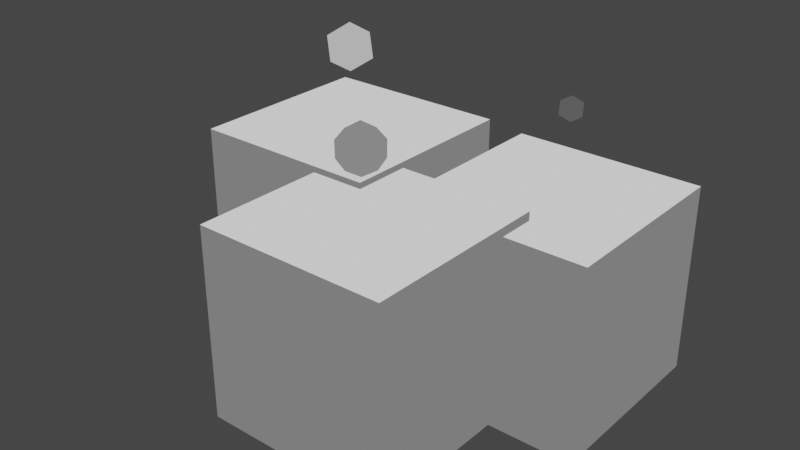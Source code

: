 # Source: test.blend  (saved by Blender 2.82.7; exported with 4.5.12 LTS)
import bpy
from mathutils import Matrix  # noqa: F401  (used for matrix-valued properties, if any)

bpy.ops.wm.read_factory_settings(use_empty=True)
scene = bpy.context.scene
scene.name = 'Scene'

# ---- collections
col_collection = bpy.data.collections.new('Collection'); scene.collection.children.link(col_collection)

# ---- materials (node trees are filled in below, after node groups)
mat_mat1 = bpy.data.materials.new('mat1')
mat_mat1.alpha_threshold = 0.0
mat_mat1.use_transparent_shadow = False
mat_mat1.line_color = (0.0, 0.0, 0.0, 1.0)
mat_mat2 = bpy.data.materials.new('mat2')
mat_mat2.use_transparent_shadow = False
mat_mat3 = bpy.data.materials.new('mat3')
mat_mat3.use_transparent_shadow = False
mat_mat4 = bpy.data.materials.new('mat4')
mat_mat4.use_transparent_shadow = False

# ---- material node trees
mat_mat1.use_nodes = True; mat_mat1.node_tree.nodes.clear()
_N = mat_mat1.node_tree.nodes; _L = mat_mat1.node_tree.links
n0 = _N.new('ShaderNodeOutputMaterial'); n0.name = 'Material Output'; n0.location = (300, 300)
n1 = _N.new('ShaderNodeRGB'); n1.name = 'RGB'; n1.location = (-48, 288)
n1.outputs[0].default_value = (1.0, 1.0, 1.0, 1.0)
_L.new(n1.outputs[0], n0.inputs[0])
n0.is_active_output = True
mat_mat2.use_nodes = True; mat_mat2.node_tree.nodes.clear()
_N = mat_mat2.node_tree.nodes; _L = mat_mat2.node_tree.links
n0 = _N.new('ShaderNodeOutputMaterial'); n0.name = 'Material Output'; n0.location = (300, 300)
n1 = _N.new('ShaderNodeRGB'); n1.name = 'RGB'; n1.location = (52, 289)
n1.outputs[0].default_value = (0.5, 0.5, 0.5, 1.0)
_L.new(n1.outputs[0], n0.inputs[0])
n0.is_active_output = True
mat_mat3.use_nodes = True; mat_mat3.node_tree.nodes.clear()
_N = mat_mat3.node_tree.nodes; _L = mat_mat3.node_tree.links
n0 = _N.new('ShaderNodeOutputMaterial'); n0.name = 'Material Output'; n0.location = (300, 300)
n1 = _N.new('ShaderNodeRGB'); n1.name = 'RGB'; n1.location = (16, 288)
n1.outputs[0].default_value = (0.214, 0.214, 0.214, 1.0)
_L.new(n1.outputs[0], n0.inputs[0])
n0.is_active_output = True
mat_mat4.use_nodes = True; mat_mat4.node_tree.nodes.clear()
_N = mat_mat4.node_tree.nodes; _L = mat_mat4.node_tree.links
n0 = _N.new('ShaderNodeOutputMaterial'); n0.name = 'Material Output'; n0.location = (300, 300)
n1 = _N.new('ShaderNodeRGB'); n1.name = 'RGB'; n1.location = (-6, 276)
n1.width = 150
n1.outputs[0].default_value = (0.08898, 0.08898, 0.08898, 1.0)
_L.new(n1.outputs[0], n0.inputs[0])
n0.is_active_output = True

# ---- world
world_world = bpy.data.worlds.new('World'); scene.world = world_world
world_world.use_nodes = True; world_world.node_tree.nodes.clear()
_N = world_world.node_tree.nodes; _L = world_world.node_tree.links
n0 = _N.new('ShaderNodeOutputWorld'); n0.name = 'World Output'; n0.location = (300, 300)
n1 = _N.new('ShaderNodeBackground'); n1.name = 'Background'; n1.location = (10, 300)
n1.inputs[0].default_value = (0.05088, 0.05088, 0.05088, 1.0)
_L.new(n1.outputs[0], n0.inputs[0])
n0.is_active_output = True
world_world.color = (0.05088, 0.05088, 0.05088)
world_world.use_sun_shadow = False
world_world.sun_shadow_jitter_overblur = 0.0

# ---- meshes
me_mesh = bpy.data.meshes.new('mesh')
me_mesh.from_pydata([(4.001, 4.001, -0.02492), (4.001, 4.001, -8.028), (4.001, -4.001, -0.02492), (4.001, -4.001, -8.028), (-4.001, 4.001, -0.02492), (-4.001, 4.001, -8.028), (-4.001, -4.001, -0.02492), (-4.001, -4.001, -8.028), (9.709, -1.568, -0.2801), (9.709, -1.568, -8.283), (9.709, -9.571, -0.2801), (9.709, -9.571, -8.283), (1.706, -1.568, -0.2801), (1.706, -1.568, -8.283), (1.706, -9.571, -0.2801), (1.706, -9.571, -8.283), (13.02, 4.856, -0.6519), (13.02, 4.856, -8.655), (13.02, -3.147, -0.6519), (13.02, -3.147, -8.655), (5.014, 4.856, -0.6519), (5.014, 4.856, -8.655), (5.014, -3.147, -0.6519), (5.014, -3.147, -8.655), (0.0, 0.0, 2.227), (0.7236, -0.5257, 2.78), (-0.2764, -0.8506, 2.78), (-0.8944, 0.0, 2.78), (-0.2764, 0.8506, 2.78), (0.7236, 0.5257, 2.78), (0.2764, -0.8506, 3.674), (-0.7236, -0.5257, 3.674), (-0.7236, 0.5257, 3.674), (0.2764, 0.8506, 3.674), (0.8944, 0.0, 3.674), (0.0, 0.0, 4.227), (6.28, -6.45, 1.731), (6.725, -5.674, 2.284), (7.156, -6.633, 2.284), (6.377, -7.339, 2.284), (5.465, -6.817, 2.284), (5.679, -5.788, 2.284), (7.096, -6.084, 3.178), (6.881, -7.113, 3.178), (5.836, -7.227, 3.178), (5.405, -6.268, 3.178), (6.184, -5.561, 3.178), (6.28, -6.45, 3.731), (9.382, 1.271, 2.083), (9.827, 1.312, 2.359), (9.558, 0.8604, 2.359), (9.045, 0.9769, 2.359), (8.997, 1.5, 2.359), (9.481, 1.708, 2.359), (9.766, 1.042, 2.807), (9.282, 0.8354, 2.807), (8.936, 1.231, 2.807), (9.205, 1.682, 2.807), (9.718, 1.566, 2.807), (9.382, 1.271, 3.083)], [], [(3, 2, 6, 7), (5, 4, 0, 1), (7, 6, 4, 5), (1, 0, 2, 3), (5, 1, 3, 7), (0, 4, 6, 2), (11, 10, 14, 15), (13, 12, 8, 9), (15, 14, 12, 13), (9, 8, 10, 11), (13, 9, 11, 15), (8, 12, 14, 10), (19, 18, 22, 23), (21, 20, 16, 17), (23, 22, 20, 21), (17, 16, 18, 19), (21, 17, 19, 23), (16, 20, 22, 18), (24, 25, 26), (25, 24, 29), (24, 26, 27), (24, 27, 28), (24, 28, 29), (25, 29, 34), (26, 25, 30), (27, 26, 31), (28, 27, 32), (29, 28, 33), (25, 34, 30), (26, 30, 31), (27, 31, 32), (28, 32, 33), (29, 33, 34), (30, 34, 35), (31, 30, 35), (32, 31, 35), (33, 32, 35), (34, 33, 35), (36, 37, 38), (37, 36, 41), (36, 38, 39), (36, 39, 40), (36, 40, 41), (37, 41, 46), (38, 37, 42), (39, 38, 43), (40, 39, 44), (41, 40, 45), (37, 46, 42), (38, 42, 43), (39, 43, 44), (40, 44, 45), (41, 45, 46), (42, 46, 47), (43, 42, 47), (44, 43, 47), (45, 44, 47), (46, 45, 47), (48, 49, 50), (49, 48, 53), (48, 50, 51), (48, 51, 52), (48, 52, 53), (49, 53, 58), (50, 49, 54), (51, 50, 55), (52, 51, 56), (53, 52, 57), (49, 58, 54), (50, 54, 55), (51, 55, 56), (52, 56, 57), (53, 57, 58), (54, 58, 59), (55, 54, 59), (56, 55, 59), (57, 56, 59), (58, 57, 59)])
me_mesh.polygons.foreach_set('material_index', [2, 2, 2, 2, 0, 0, 2, 2, 2, 2, 0, 0, 2, 2, 2, 2, 0, 0, 1, 1, 1, 1, 1, 1, 1, 1, 1, 1, 1, 1, 1, 1, 1, 1, 1, 1, 1, 1, 2, 2, 2, 2, 2, 2, 2, 2, 2, 2, 2, 2, 2, 2, 2, 2, 2, 2, 2, 2, 3, 3, 3, 3, 3, 3, 3, 3, 3, 3, 3, 3, 3, 3, 3, 3, 3, 3, 3, 3])
_uv = me_mesh.uv_layers.new(name='UVMap')
_uv.uv.foreach_set('vector', [0.375, 0.0, 0.625, 0.0, 0.625, 0.25, 0.375, 0.25, 0.375, 0.25, 0.625, 0.25, 0.625, 0.5, 0.375, 0.5, 0.375, 0.5, 0.625, 0.5, 0.625, 0.75, 0.375, 0.75, 0.375, 0.75, 0.625, 0.75, 0.625, 1.0, 0.375, 1.0, 0.125, 0.5, 0.375, 0.5, 0.375, 0.75, 0.125, 0.75, 0.625, 0.5, 0.875, 0.5, 0.875, 0.75, 0.625, 0.75, 0.375, 0.0, 0.625, 0.0, 0.625, 0.25, 0.375, 0.25, 0.375, 0.25, 0.625, 0.25, 0.625, 0.5, 0.375, 0.5, 0.375, 0.5, 0.625, 0.5, 0.625, 0.75, 0.375, 0.75, 0.375, 0.75, 0.625, 0.75, 0.625, 1.0, 0.375, 1.0, 0.125, 0.5, 0.375, 0.5, 0.375, 0.75, 0.125, 0.75, 0.625, 0.5, 0.875, 0.5, 0.875, 0.75, 0.625, 0.75, 0.375, 0.0, 0.625, 0.0, 0.625, 0.25, 0.375, 0.25, 0.375, 0.25, 0.625, 0.25, 0.625, 0.5, 0.375, 0.5, 0.375, 0.5, 0.625, 0.5, 0.625, 0.75, 0.375, 0.75, 0.375, 0.75, 0.625, 0.75, 0.625, 1.0, 0.375, 1.0, 0.125, 0.5, 0.375, 0.5, 0.375, 0.75, 0.125, 0.75, 0.625, 0.5, 0.875, 0.5, 0.875, 0.75, 0.625, 0.75, 0.8182, 0.0, 0.7273, 0.1575, 0.9091, 0.1575, 0.7273, 0.1575, 0.6364, 0.0, 0.5455, 0.1575, 0.09091, 0.0, 0.0, 0.1575, 0.1818, 0.1575, 0.2727, 0.0, 0.1818, 0.1575, 0.3636, 0.1575, 0.4545, 0.0, 0.3636, 0.1575, 0.5455, 0.1575, 0.7273, 0.1575, 0.5455, 0.1575, 0.6364, 0.3149, 0.9091, 0.1575, 0.7273, 0.1575, 0.8182, 0.3149, 0.1818, 0.1575, 0.0, 0.1575, 0.09091, 0.3149, 0.3636, 0.1575, 0.1818, 0.1575, 0.2727, 0.3149, 0.5455, 0.1575, 0.3636, 0.1575, 0.4545, 0.3149, 0.7273, 0.1575, 0.6364, 0.3149, 0.8182, 0.3149, 0.9091, 0.1575, 0.8182, 0.3149, 1.0, 0.3149, 0.1818, 0.1575, 0.09091, 0.3149, 0.2727, 0.3149, 0.3636, 0.1575, 0.2727, 0.3149, 0.4545, 0.3149, 0.5455, 0.1575, 0.4545, 0.3149, 0.6364, 0.3149, 0.8182, 0.3149, 0.6364, 0.3149, 0.7273, 0.4724, 1.0, 0.3149, 0.8182, 0.3149, 0.9091, 0.4724, 0.2727, 0.3149, 0.09091, 0.3149, 0.1818, 0.4724, 0.4545, 0.3149, 0.2727, 0.3149, 0.3636, 0.4724, 0.6364, 0.3149, 0.4545, 0.3149, 0.5455, 0.4724, 0.8182, 0.0, 0.7273, 0.1575, 0.9091, 0.1575, 0.7273, 0.1575, 0.6364, 0.0, 0.5455, 0.1575, 0.09091, 0.0, 0.0, 0.1575, 0.1818, 0.1575, 0.2727, 0.0, 0.1818, 0.1575, 0.3636, 0.1575, 0.4545, 0.0, 0.3636, 0.1575, 0.5455, 0.1575, 0.7273, 0.1575, 0.5455, 0.1575, 0.6364, 0.3149, 0.9091, 0.1575, 0.7273, 0.1575, 0.8182, 0.3149, 0.1818, 0.1575, 0.0, 0.1575, 0.09091, 0.3149, 0.3636, 0.1575, 0.1818, 0.1575, 0.2727, 0.3149, 0.5455, 0.1575, 0.3636, 0.1575, 0.4545, 0.3149, 0.7273, 0.1575, 0.6364, 0.3149, 0.8182, 0.3149, 0.9091, 0.1575, 0.8182, 0.3149, 1.0, 0.3149, 0.1818, 0.1575, 0.09091, 0.3149, 0.2727, 0.3149, 0.3636, 0.1575, 0.2727, 0.3149, 0.4545, 0.3149, 0.5455, 0.1575, 0.4545, 0.3149, 0.6364, 0.3149, 0.8182, 0.3149, 0.6364, 0.3149, 0.7273, 0.4724, 1.0, 0.3149, 0.8182, 0.3149, 0.9091, 0.4724, 0.2727, 0.3149, 0.09091, 0.3149, 0.1818, 0.4724, 0.4545, 0.3149, 0.2727, 0.3149, 0.3636, 0.4724, 0.6364, 0.3149, 0.4545, 0.3149, 0.5455, 0.4724, 0.8182, 0.0, 0.7273, 0.1575, 0.9091, 0.1575, 0.7273, 0.1575, 0.6364, 0.0, 0.5455, 0.1575, 0.09091, 0.0, 0.0, 0.1575, 0.1818, 0.1575, 0.2727, 0.0, 0.1818, 0.1575, 0.3636, 0.1575, 0.4545, 0.0, 0.3636, 0.1575, 0.5455, 0.1575, 0.7273, 0.1575, 0.5455, 0.1575, 0.6364, 0.3149, 0.9091, 0.1575, 0.7273, 0.1575, 0.8182, 0.3149, 0.1818, 0.1575, 0.0, 0.1575, 0.09091, 0.3149, 0.3636, 0.1575, 0.1818, 0.1575, 0.2727, 0.3149, 0.5455, 0.1575, 0.3636, 0.1575, 0.4545, 0.3149, 0.7273, 0.1575, 0.6364, 0.3149, 0.8182, 0.3149, 0.9091, 0.1575, 0.8182, 0.3149, 1.0, 0.3149, 0.1818, 0.1575, 0.09091, 0.3149, 0.2727, 0.3149, 0.3636, 0.1575, 0.2727, 0.3149, 0.4545, 0.3149, 0.5455, 0.1575, 0.4545, 0.3149, 0.6364, 0.3149, 0.8182, 0.3149, 0.6364, 0.3149, 0.7273, 0.4724, 1.0, 0.3149, 0.8182, 0.3149, 0.9091, 0.4724, 0.2727, 0.3149, 0.09091, 0.3149, 0.1818, 0.4724, 0.4545, 0.3149, 0.2727, 0.3149, 0.3636, 0.4724, 0.6364, 0.3149, 0.4545, 0.3149, 0.5455, 0.4724])
me_mesh.materials.append(mat_mat1)
me_mesh.materials.append(mat_mat2)
me_mesh.materials.append(mat_mat3)
me_mesh.materials.append(mat_mat4)
me_mesh.use_remesh_preserve_volume = False
me_mesh.use_remesh_preserve_attributes = False
me_mesh.use_mirror_vertex_groups = False
me_mesh.update()
me_col = bpy.data.meshes.new('col')
me_col.from_pydata([(4.001, 4.001, -0.02492), (4.001, 4.001, -8.028), (4.001, -4.001, -0.02492), (4.001, -4.001, -8.028), (-4.001, 4.001, -0.02492), (-4.001, 4.001, -8.028), (-4.001, -4.001, -0.02492), (-4.001, -4.001, -8.028), (9.709, -1.568, -0.2801), (9.709, -1.568, -8.283), (9.709, -9.571, -0.2801), (9.709, -9.571, -8.283), (1.706, -1.568, -0.2801), (1.706, -1.568, -8.283), (1.706, -9.571, -0.2801), (1.706, -9.571, -8.283), (13.02, 4.856, -0.6519), (13.02, 4.856, -8.655), (13.02, -3.147, -0.6519), (13.02, -3.147, -8.655), (5.014, 4.856, -0.6519), (5.014, 4.856, -8.655), (5.014, -3.147, -0.6519), (5.014, -3.147, -8.655)], [], [(3, 2, 6, 7), (5, 4, 0, 1), (7, 6, 4, 5), (1, 0, 2, 3), (5, 1, 3, 7), (0, 4, 6, 2), (11, 10, 14, 15), (13, 12, 8, 9), (15, 14, 12, 13), (9, 8, 10, 11), (13, 9, 11, 15), (8, 12, 14, 10), (19, 18, 22, 23), (21, 20, 16, 17), (23, 22, 20, 21), (17, 16, 18, 19), (21, 17, 19, 23), (16, 20, 22, 18)])
_uv = me_col.uv_layers.new(name='UVMap')
_uv.uv.foreach_set('vector', [0.375, 0.0, 0.625, 0.0, 0.625, 0.25, 0.375, 0.25, 0.375, 0.25, 0.625, 0.25, 0.625, 0.5, 0.375, 0.5, 0.375, 0.5, 0.625, 0.5, 0.625, 0.75, 0.375, 0.75, 0.375, 0.75, 0.625, 0.75, 0.625, 1.0, 0.375, 1.0, 0.125, 0.5, 0.375, 0.5, 0.375, 0.75, 0.125, 0.75, 0.625, 0.5, 0.875, 0.5, 0.875, 0.75, 0.625, 0.75, 0.375, 0.0, 0.625, 0.0, 0.625, 0.25, 0.375, 0.25, 0.375, 0.25, 0.625, 0.25, 0.625, 0.5, 0.375, 0.5, 0.375, 0.5, 0.625, 0.5, 0.625, 0.75, 0.375, 0.75, 0.375, 0.75, 0.625, 0.75, 0.625, 1.0, 0.375, 1.0, 0.125, 0.5, 0.375, 0.5, 0.375, 0.75, 0.125, 0.75, 0.625, 0.5, 0.875, 0.5, 0.875, 0.75, 0.625, 0.75, 0.375, 0.0, 0.625, 0.0, 0.625, 0.25, 0.375, 0.25, 0.375, 0.25, 0.625, 0.25, 0.625, 0.5, 0.375, 0.5, 0.375, 0.5, 0.625, 0.5, 0.625, 0.75, 0.375, 0.75, 0.375, 0.75, 0.625, 0.75, 0.625, 1.0, 0.375, 1.0, 0.125, 0.5, 0.375, 0.5, 0.375, 0.75, 0.125, 0.75, 0.625, 0.5, 0.875, 0.5, 0.875, 0.75, 0.625, 0.75])
me_col.use_remesh_preserve_volume = False
me_col.use_remesh_preserve_attributes = False
me_col.use_mirror_vertex_groups = False
me_col.update()

# ---- objects
ob_mesh = bpy.data.objects.new('mesh', me_mesh)
ob_col = bpy.data.objects.new('col', me_col)

# ---- transforms, parenting, visibility, modifiers, constraints
ob_mesh.location = (0.0, 0.0, 0.0)
ob_mesh.lock_rotations_4d = False
ob_mesh.empty_display_type = 'ARROWS'
ob_mesh.lineart.crease_threshold = 0.0
ob_col.location = (0.0, 0.0, 0.0)
ob_col.lock_rotations_4d = False
ob_col.empty_display_type = 'ARROWS'
ob_col.display_type = 'WIRE'
ob_col.lineart.crease_threshold = 0.0

# ---- collection membership
col_collection.objects.link(ob_mesh)
col_collection.objects.link(ob_col)

# ---- scene / render settings (as saved in the file)
scene.frame_start = 1; scene.frame_end = 250; scene.frame_set(1)
scene.render.engine = 'BLENDER_EEVEE_NEXT'
scene.cycles.use_denoising = False
scene.cycles.samples = 128
scene.cycles.sampling_pattern = 'TABULATED_SOBOL'
scene.cycles.use_adaptive_sampling = False
scene.cycles.use_light_tree = False
scene.view_settings.view_transform = 'Filmic'
bpy.context.view_layer.update()

# ---- added for rendering (the .blend has no active camera and no usable light): camera, sun
cam_auto = bpy.data.cameras.new('AutoCamera')
cam_auto.lens = 50.0
cam_auto.sensor_width = 36.0
cam_auto.clip_end = 1000.0
ob_auto_camera = bpy.data.objects.new('AutoCamera', cam_auto)
scene.collection.objects.link(ob_auto_camera)
ob_auto_camera.location = (28.344, -30.9607, 16.855)
ob_auto_camera.rotation_euler = (1.09748, -7.21219e-08, 0.694738)
scene.camera = ob_auto_camera
light_auto_sun = bpy.data.lights.new('AutoSun', 'SUN')
light_auto_sun.energy = 3.0
light_auto_sun.angle = 0.0523599
ob_auto_sun = bpy.data.objects.new('AutoSun', light_auto_sun)
scene.collection.objects.link(ob_auto_sun)
ob_auto_sun.rotation_euler = (0.872665, 0.174533, 0.523599)
bpy.context.view_layer.update()
